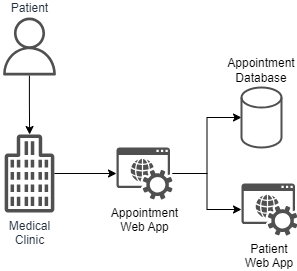

The diagram above was exported from draw.io. Its source (the exported page's mxGraphModel, read from the mxfile embedded in the PNG):
<mxGraphModel dx="1050" dy="553" grid="1" gridSize="10" guides="1" tooltips="1" connect="1" arrows="1" fold="1" page="1" pageScale="1" pageWidth="850" pageHeight="1100" math="0" shadow="0">
  <root>
    <mxCell id="0" />
    <mxCell id="1" parent="0" />
    <mxCell id="EBlE5A4RpT2wtz4GiFBY-3" style="edgeStyle=orthogonalEdgeStyle;rounded=0;orthogonalLoop=1;jettySize=auto;html=1;" edge="1" parent="1" source="EBlE5A4RpT2wtz4GiFBY-1" target="EBlE5A4RpT2wtz4GiFBY-12">
      <mxGeometry relative="1" as="geometry">
        <mxPoint x="189.0999999999999" y="270" as="targetPoint" />
      </mxGeometry>
    </mxCell>
    <mxCell id="EBlE5A4RpT2wtz4GiFBY-1" value="Patient" style="sketch=0;outlineConnect=0;fontColor=#232F3E;gradientColor=none;fillColor=#505050;strokeColor=none;dashed=0;verticalLabelPosition=top;verticalAlign=bottom;align=center;html=1;fontSize=12;fontStyle=0;aspect=fixed;pointerEvents=1;shape=mxgraph.aws4.user;fillStyle=auto;labelPosition=center;" vertex="1" parent="1">
      <mxGeometry x="164" y="190" width="58" height="58" as="geometry" />
    </mxCell>
    <mxCell id="EBlE5A4RpT2wtz4GiFBY-15" style="edgeStyle=orthogonalEdgeStyle;rounded=0;orthogonalLoop=1;jettySize=auto;html=1;" edge="1" parent="1" source="EBlE5A4RpT2wtz4GiFBY-9" target="EBlE5A4RpT2wtz4GiFBY-10">
      <mxGeometry relative="1" as="geometry" />
    </mxCell>
    <mxCell id="EBlE5A4RpT2wtz4GiFBY-18" style="edgeStyle=orthogonalEdgeStyle;rounded=0;orthogonalLoop=1;jettySize=auto;html=1;" edge="1" parent="1" source="EBlE5A4RpT2wtz4GiFBY-9" target="EBlE5A4RpT2wtz4GiFBY-17">
      <mxGeometry relative="1" as="geometry" />
    </mxCell>
    <mxCell id="EBlE5A4RpT2wtz4GiFBY-9" value="Appointment&lt;br&gt;Web App" style="sketch=0;pointerEvents=1;shadow=0;dashed=0;html=1;strokeColor=none;fillColor=#505050;labelPosition=center;verticalLabelPosition=bottom;verticalAlign=top;outlineConnect=0;align=center;shape=mxgraph.office.services.online_hosted_services;" vertex="1" parent="1">
      <mxGeometry x="280" y="320" width="56" height="52" as="geometry" />
    </mxCell>
    <mxCell id="EBlE5A4RpT2wtz4GiFBY-10" value="Patient&lt;br&gt;Web App" style="sketch=0;pointerEvents=1;shadow=0;dashed=0;html=1;strokeColor=none;fillColor=#505050;labelPosition=center;verticalLabelPosition=bottom;verticalAlign=top;outlineConnect=0;align=center;shape=mxgraph.office.services.online_hosted_services;whiteSpace=wrap;" vertex="1" parent="1">
      <mxGeometry x="405" y="356" width="56" height="52" as="geometry" />
    </mxCell>
    <mxCell id="EBlE5A4RpT2wtz4GiFBY-13" style="edgeStyle=orthogonalEdgeStyle;rounded=0;orthogonalLoop=1;jettySize=auto;html=1;" edge="1" parent="1" source="EBlE5A4RpT2wtz4GiFBY-12" target="EBlE5A4RpT2wtz4GiFBY-9">
      <mxGeometry relative="1" as="geometry" />
    </mxCell>
    <mxCell id="EBlE5A4RpT2wtz4GiFBY-12" value="Medical&lt;br&gt;Clinic" style="sketch=0;outlineConnect=0;fontColor=#232F3E;gradientColor=none;fillColor=#505050;strokeColor=none;dashed=0;verticalLabelPosition=bottom;verticalAlign=top;align=center;html=1;fontSize=12;fontStyle=0;aspect=fixed;pointerEvents=1;shape=mxgraph.aws4.office_building;" vertex="1" parent="1">
      <mxGeometry x="168" y="307" width="50" height="78" as="geometry" />
    </mxCell>
    <mxCell id="EBlE5A4RpT2wtz4GiFBY-17" value="Appointment&lt;br&gt;Database" style="strokeWidth=2;html=1;shape=mxgraph.flowchart.database;whiteSpace=wrap;strokeColor=#505050;labelPosition=center;verticalLabelPosition=top;align=center;verticalAlign=bottom;" vertex="1" parent="1">
      <mxGeometry x="405" y="260" width="40" height="60" as="geometry" />
    </mxCell>
  </root>
</mxGraphModel>